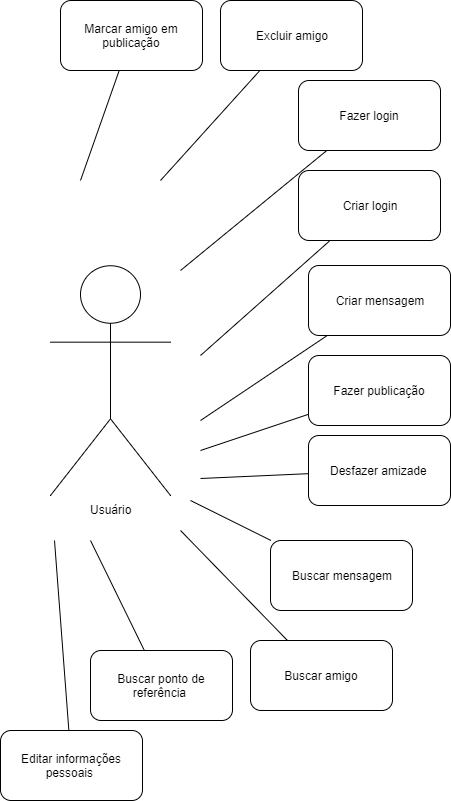

The diagram above was exported from draw.io. Its source (the exported page's mxGraphModel, read from the mxfile embedded in the PNG):
<mxGraphModel dx="872" dy="457" grid="1" gridSize="10" guides="1" tooltips="1" connect="1" arrows="1" fold="1" page="1" pageScale="1" pageWidth="827" pageHeight="1169" background="#ffffff" math="0" shadow="0">
  <root>
    <mxCell id="0" />
    <mxCell id="1" parent="0" />
    <mxCell id="3" value="Usuário" style="shape=umlActor;verticalLabelPosition=bottom;labelBackgroundColor=#ffffff;verticalAlign=top;html=1;" vertex="1" parent="1">
      <mxGeometry x="80" y="495" width="120" height="230" as="geometry" />
    </mxCell>
    <mxCell id="9" value="" style="endArrow=none;html=1;" edge="1" parent="1" target="14">
      <mxGeometry width="50" height="50" relative="1" as="geometry">
        <mxPoint x="210" y="500" as="sourcePoint" />
        <mxPoint x="388.37837837837833" y="350" as="targetPoint" />
      </mxGeometry>
    </mxCell>
    <mxCell id="14" value="Fazer login" style="rounded=1;whiteSpace=wrap;html=1;" vertex="1" parent="1">
      <mxGeometry x="328" y="310" width="142" height="70" as="geometry" />
    </mxCell>
    <mxCell id="15" value="" style="endArrow=none;html=1;" edge="1" target="16" parent="1">
      <mxGeometry width="50" height="50" relative="1" as="geometry">
        <mxPoint x="230" y="585" as="sourcePoint" />
        <mxPoint x="408.37837837837833" y="435" as="targetPoint" />
      </mxGeometry>
    </mxCell>
    <mxCell id="16" value="Criar login" style="rounded=1;whiteSpace=wrap;html=1;" vertex="1" parent="1">
      <mxGeometry x="328" y="400" width="142" height="70" as="geometry" />
    </mxCell>
    <mxCell id="17" value="" style="endArrow=none;html=1;" edge="1" target="18" parent="1">
      <mxGeometry width="50" height="50" relative="1" as="geometry">
        <mxPoint x="230" y="650" as="sourcePoint" />
        <mxPoint x="398.37837837837833" y="535" as="targetPoint" />
      </mxGeometry>
    </mxCell>
    <mxCell id="18" value="Criar mensagem" style="rounded=1;whiteSpace=wrap;html=1;" vertex="1" parent="1">
      <mxGeometry x="338" y="495" width="142" height="70" as="geometry" />
    </mxCell>
    <mxCell id="19" value="" style="endArrow=none;html=1;" edge="1" target="20" parent="1">
      <mxGeometry width="50" height="50" relative="1" as="geometry">
        <mxPoint x="230" y="680" as="sourcePoint" />
        <mxPoint x="408.37837837837833" y="605" as="targetPoint" />
        <Array as="points" />
      </mxGeometry>
    </mxCell>
    <mxCell id="20" value="Fazer publicação" style="rounded=1;whiteSpace=wrap;html=1;" vertex="1" parent="1">
      <mxGeometry x="338" y="585" width="142" height="70" as="geometry" />
    </mxCell>
    <mxCell id="21" value="" style="endArrow=none;html=1;" edge="1" target="22" parent="1">
      <mxGeometry width="50" height="50" relative="1" as="geometry">
        <mxPoint x="230" y="708" as="sourcePoint" />
        <mxPoint x="408.37837837837833" y="685" as="targetPoint" />
        <Array as="points" />
      </mxGeometry>
    </mxCell>
    <mxCell id="22" value="Desfazer amizade&amp;nbsp;" style="rounded=1;whiteSpace=wrap;html=1;" vertex="1" parent="1">
      <mxGeometry x="338" y="665" width="142" height="70" as="geometry" />
    </mxCell>
    <mxCell id="23" value="" style="endArrow=none;html=1;" edge="1" target="24" parent="1">
      <mxGeometry width="50" height="50" relative="1" as="geometry">
        <mxPoint x="220" y="730" as="sourcePoint" />
        <mxPoint x="418.37837837837833" y="695" as="targetPoint" />
        <Array as="points" />
      </mxGeometry>
    </mxCell>
    <mxCell id="24" value="Buscar mensagem" style="rounded=1;whiteSpace=wrap;html=1;" vertex="1" parent="1">
      <mxGeometry x="300" y="770" width="142" height="70" as="geometry" />
    </mxCell>
    <mxCell id="25" value="" style="endArrow=none;html=1;" edge="1" target="26" parent="1">
      <mxGeometry width="50" height="50" relative="1" as="geometry">
        <mxPoint x="190" y="410" as="sourcePoint" />
        <mxPoint x="368.37837837837833" y="260" as="targetPoint" />
      </mxGeometry>
    </mxCell>
    <mxCell id="26" value="Excluir amigo" style="rounded=1;whiteSpace=wrap;html=1;" vertex="1" parent="1">
      <mxGeometry x="250" y="230" width="142" height="70" as="geometry" />
    </mxCell>
    <mxCell id="27" value="" style="endArrow=none;html=1;" edge="1" target="28" parent="1">
      <mxGeometry width="50" height="50" relative="1" as="geometry">
        <mxPoint x="210" y="760" as="sourcePoint" />
        <mxPoint x="428.37837837837833" y="705" as="targetPoint" />
        <Array as="points" />
      </mxGeometry>
    </mxCell>
    <mxCell id="28" value="Buscar amigo" style="rounded=1;whiteSpace=wrap;html=1;" vertex="1" parent="1">
      <mxGeometry x="280" y="870" width="142" height="70" as="geometry" />
    </mxCell>
    <mxCell id="29" value="" style="endArrow=none;html=1;" edge="1" target="30" parent="1">
      <mxGeometry width="50" height="50" relative="1" as="geometry">
        <mxPoint x="120" y="770" as="sourcePoint" />
        <mxPoint x="318.37837837837833" y="735" as="targetPoint" />
        <Array as="points" />
      </mxGeometry>
    </mxCell>
    <mxCell id="30" value="Buscar ponto de referência&amp;nbsp;" style="rounded=1;whiteSpace=wrap;html=1;" vertex="1" parent="1">
      <mxGeometry x="120" y="880" width="142" height="70" as="geometry" />
    </mxCell>
    <mxCell id="32" value="" style="endArrow=none;html=1;" edge="1" target="33" parent="1">
      <mxGeometry width="50" height="50" relative="1" as="geometry">
        <mxPoint x="110" y="410" as="sourcePoint" />
        <mxPoint x="288.37837837837833" y="260" as="targetPoint" />
      </mxGeometry>
    </mxCell>
    <mxCell id="33" value="Marcar amigo em publicação" style="rounded=1;whiteSpace=wrap;html=1;" vertex="1" parent="1">
      <mxGeometry x="90" y="230" width="142" height="70" as="geometry" />
    </mxCell>
    <mxCell id="34" value="" style="endArrow=none;html=1;" edge="1" target="35" parent="1">
      <mxGeometry width="50" height="50" relative="1" as="geometry">
        <mxPoint x="84" y="770" as="sourcePoint" />
        <mxPoint x="228.37837837837833" y="745" as="targetPoint" />
        <Array as="points" />
      </mxGeometry>
    </mxCell>
    <mxCell id="35" value="Editar informações pessoais&amp;nbsp;" style="rounded=1;whiteSpace=wrap;html=1;" vertex="1" parent="1">
      <mxGeometry x="30" y="960" width="142" height="70" as="geometry" />
    </mxCell>
  </root>
</mxGraphModel>